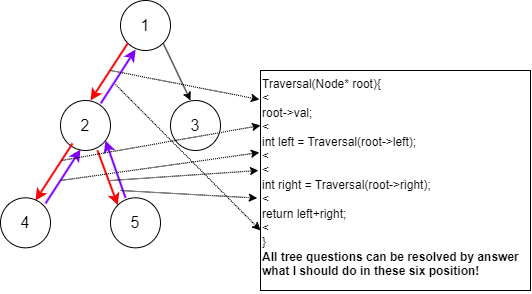

The diagram above was exported from draw.io. Its source (the exported page's mxGraphModel, read from the mxfile embedded in the PNG):
<mxGraphModel dx="757" dy="681" grid="1" gridSize="10" guides="1" tooltips="1" connect="1" arrows="1" fold="1" page="1" pageScale="1" pageWidth="850" pageHeight="1100" math="0" shadow="0">
  <root>
    <mxCell id="0" />
    <mxCell id="1" parent="0" />
    <mxCell id="W0C7c2D7TQZ6Xh-Ik_cl-1" value="&lt;font style=&quot;font-size: 16px;&quot;&gt;1&lt;/font&gt;" style="ellipse;whiteSpace=wrap;html=1;aspect=fixed;" vertex="1" parent="1">
      <mxGeometry x="240" y="140" width="50" height="50" as="geometry" />
    </mxCell>
    <mxCell id="W0C7c2D7TQZ6Xh-Ik_cl-2" value="" style="endArrow=classic;html=1;rounded=0;exitX=0;exitY=1;exitDx=0;exitDy=0;strokeWidth=2;strokeColor=#f50505;" edge="1" parent="1" source="W0C7c2D7TQZ6Xh-Ik_cl-1">
      <mxGeometry width="50" height="50" relative="1" as="geometry">
        <mxPoint x="180" y="290" as="sourcePoint" />
        <mxPoint x="210" y="240" as="targetPoint" />
      </mxGeometry>
    </mxCell>
    <mxCell id="W0C7c2D7TQZ6Xh-Ik_cl-3" value="" style="endArrow=classic;html=1;rounded=0;exitX=1;exitY=1;exitDx=0;exitDy=0;" edge="1" parent="1" source="W0C7c2D7TQZ6Xh-Ik_cl-1">
      <mxGeometry width="50" height="50" relative="1" as="geometry">
        <mxPoint x="257" y="193" as="sourcePoint" />
        <mxPoint x="310" y="240" as="targetPoint" />
      </mxGeometry>
    </mxCell>
    <mxCell id="W0C7c2D7TQZ6Xh-Ik_cl-4" value="&lt;span style=&quot;font-size: 16px;&quot;&gt;2&lt;/span&gt;" style="ellipse;whiteSpace=wrap;html=1;aspect=fixed;" vertex="1" parent="1">
      <mxGeometry x="180" y="240" width="50" height="50" as="geometry" />
    </mxCell>
    <mxCell id="W0C7c2D7TQZ6Xh-Ik_cl-5" value="&lt;span style=&quot;font-size: 16px;&quot;&gt;3&lt;/span&gt;" style="ellipse;whiteSpace=wrap;html=1;aspect=fixed;" vertex="1" parent="1">
      <mxGeometry x="290" y="240" width="50" height="50" as="geometry" />
    </mxCell>
    <mxCell id="W0C7c2D7TQZ6Xh-Ik_cl-9" value="&lt;span style=&quot;font-size: 16px;&quot;&gt;4&lt;/span&gt;" style="ellipse;whiteSpace=wrap;html=1;aspect=fixed;" vertex="1" parent="1">
      <mxGeometry x="120" y="337.32" width="50" height="50" as="geometry" />
    </mxCell>
    <mxCell id="W0C7c2D7TQZ6Xh-Ik_cl-10" value="&lt;span style=&quot;font-size: 16px;&quot;&gt;5&lt;/span&gt;" style="ellipse;whiteSpace=wrap;html=1;aspect=fixed;" vertex="1" parent="1">
      <mxGeometry x="230" y="337.32" width="50" height="50" as="geometry" />
    </mxCell>
    <mxCell id="W0C7c2D7TQZ6Xh-Ik_cl-11" value="" style="endArrow=classic;html=1;rounded=0;exitX=0.807;exitY=0.057;exitDx=0;exitDy=0;entryX=0.3;entryY=0.98;entryDx=0;entryDy=0;entryPerimeter=0;exitPerimeter=0;strokeWidth=2;strokeColor=#7F00FF;" edge="1" parent="1" source="W0C7c2D7TQZ6Xh-Ik_cl-4" target="W0C7c2D7TQZ6Xh-Ik_cl-1">
      <mxGeometry width="50" height="50" relative="1" as="geometry">
        <mxPoint x="160" y="200" as="sourcePoint" />
        <mxPoint x="340" y="140" as="targetPoint" />
      </mxGeometry>
    </mxCell>
    <mxCell id="W0C7c2D7TQZ6Xh-Ik_cl-16" value="" style="endArrow=classic;html=1;rounded=0;exitX=0;exitY=1;exitDx=0;exitDy=0;strokeWidth=2;strokeColor=#f50505;" edge="1" parent="1">
      <mxGeometry width="50" height="50" relative="1" as="geometry">
        <mxPoint x="192" y="283" as="sourcePoint" />
        <mxPoint x="155" y="340" as="targetPoint" />
      </mxGeometry>
    </mxCell>
    <mxCell id="W0C7c2D7TQZ6Xh-Ik_cl-17" value="" style="endArrow=classic;html=1;rounded=0;exitX=0.807;exitY=0.057;exitDx=0;exitDy=0;entryX=0.3;entryY=0.98;entryDx=0;entryDy=0;entryPerimeter=0;exitPerimeter=0;strokeWidth=2;strokeColor=#7F00FF;" edge="1" parent="1">
      <mxGeometry width="50" height="50" relative="1" as="geometry">
        <mxPoint x="165" y="343" as="sourcePoint" />
        <mxPoint x="200" y="289" as="targetPoint" />
      </mxGeometry>
    </mxCell>
    <mxCell id="W0C7c2D7TQZ6Xh-Ik_cl-18" value="" style="endArrow=classic;html=1;rounded=0;exitX=0;exitY=1;exitDx=0;exitDy=0;strokeWidth=2;strokeColor=#f50505;entryX=0;entryY=0;entryDx=0;entryDy=0;" edge="1" parent="1" target="W0C7c2D7TQZ6Xh-Ik_cl-10">
      <mxGeometry width="50" height="50" relative="1" as="geometry">
        <mxPoint x="217" y="290" as="sourcePoint" />
        <mxPoint x="180" y="347" as="targetPoint" />
      </mxGeometry>
    </mxCell>
    <mxCell id="W0C7c2D7TQZ6Xh-Ik_cl-19" value="" style="endArrow=classic;html=1;rounded=0;exitX=0.807;exitY=0.057;exitDx=0;exitDy=0;exitPerimeter=0;strokeWidth=2;strokeColor=#7F00FF;" edge="1" parent="1">
      <mxGeometry width="50" height="50" relative="1" as="geometry">
        <mxPoint x="245" y="337.32" as="sourcePoint" />
        <mxPoint x="225" y="280" as="targetPoint" />
      </mxGeometry>
    </mxCell>
    <mxCell id="W0C7c2D7TQZ6Xh-Ik_cl-20" value="Traversal(Node* root){&lt;div&gt;&amp;lt;&lt;/div&gt;&lt;div&gt;root-&amp;gt;val;&lt;/div&gt;&lt;div&gt;&amp;lt;&lt;/div&gt;&lt;div&gt;int left = Traversal(root-&amp;gt;left);&lt;/div&gt;&lt;div&gt;&amp;lt;&lt;/div&gt;&lt;div&gt;&amp;lt;&lt;/div&gt;&lt;div&gt;int right = Traversal(root-&amp;gt;right);&lt;br&gt;&lt;/div&gt;&lt;div&gt;&amp;lt;&lt;/div&gt;&lt;div&gt;return left+right;&lt;/div&gt;&lt;div&gt;&amp;lt;&lt;/div&gt;&lt;div&gt;}&lt;/div&gt;&lt;div&gt;&lt;b style=&quot;background-color: initial;&quot;&gt;All tree questions can be resolved by answer what I should do in these six position!&lt;/b&gt;&lt;br&gt;&lt;/div&gt;&lt;div&gt;&lt;br&gt;&lt;/div&gt;" style="rounded=0;whiteSpace=wrap;html=1;align=left;verticalAlign=top;" vertex="1" parent="1">
      <mxGeometry x="380" y="210" width="270" height="220" as="geometry" />
    </mxCell>
    <mxCell id="W0C7c2D7TQZ6Xh-Ik_cl-22" value="" style="endArrow=classic;html=1;rounded=0;dashed=1;dashPattern=1 1;entryX=-0.004;entryY=0.132;entryDx=0;entryDy=0;entryPerimeter=0;" edge="1" parent="1" target="W0C7c2D7TQZ6Xh-Ik_cl-20">
      <mxGeometry width="50" height="50" relative="1" as="geometry">
        <mxPoint x="230" y="210" as="sourcePoint" />
        <mxPoint x="280" y="160" as="targetPoint" />
      </mxGeometry>
    </mxCell>
    <mxCell id="W0C7c2D7TQZ6Xh-Ik_cl-23" value="" style="endArrow=classic;html=1;rounded=0;dashed=1;dashPattern=1 1;entryX=0;entryY=0.25;entryDx=0;entryDy=0;" edge="1" parent="1" target="W0C7c2D7TQZ6Xh-Ik_cl-20">
      <mxGeometry width="50" height="50" relative="1" as="geometry">
        <mxPoint x="181" y="300" as="sourcePoint" />
        <mxPoint x="329" y="325" as="targetPoint" />
      </mxGeometry>
    </mxCell>
    <mxCell id="W0C7c2D7TQZ6Xh-Ik_cl-24" value="" style="endArrow=classic;html=1;rounded=0;dashed=1;dashPattern=1 1;entryX=-0.004;entryY=0.373;entryDx=0;entryDy=0;entryPerimeter=0;" edge="1" parent="1" target="W0C7c2D7TQZ6Xh-Ik_cl-20">
      <mxGeometry width="50" height="50" relative="1" as="geometry">
        <mxPoint x="180" y="320" as="sourcePoint" />
        <mxPoint x="382" y="290" as="targetPoint" />
      </mxGeometry>
    </mxCell>
    <mxCell id="W0C7c2D7TQZ6Xh-Ik_cl-25" value="" style="endArrow=classic;html=1;rounded=0;dashed=1;dashPattern=1 1;" edge="1" parent="1">
      <mxGeometry width="50" height="50" relative="1" as="geometry">
        <mxPoint x="230" y="320" as="sourcePoint" />
        <mxPoint x="378" y="310" as="targetPoint" />
      </mxGeometry>
    </mxCell>
    <mxCell id="W0C7c2D7TQZ6Xh-Ik_cl-26" value="" style="endArrow=classic;html=1;rounded=0;dashed=1;dashPattern=1 1;entryX=-0.012;entryY=0.58;entryDx=0;entryDy=0;entryPerimeter=0;" edge="1" parent="1" target="W0C7c2D7TQZ6Xh-Ik_cl-20">
      <mxGeometry width="50" height="50" relative="1" as="geometry">
        <mxPoint x="240" y="330" as="sourcePoint" />
        <mxPoint x="400" y="316" as="targetPoint" />
      </mxGeometry>
    </mxCell>
    <mxCell id="W0C7c2D7TQZ6Xh-Ik_cl-27" value="" style="endArrow=classic;html=1;rounded=0;dashed=1;dashPattern=1 1;entryX=0;entryY=0.727;entryDx=0;entryDy=0;entryPerimeter=0;" edge="1" parent="1" target="W0C7c2D7TQZ6Xh-Ik_cl-20">
      <mxGeometry width="50" height="50" relative="1" as="geometry">
        <mxPoint x="235" y="224" as="sourcePoint" />
        <mxPoint x="388" y="245" as="targetPoint" />
      </mxGeometry>
    </mxCell>
  </root>
</mxGraphModel>